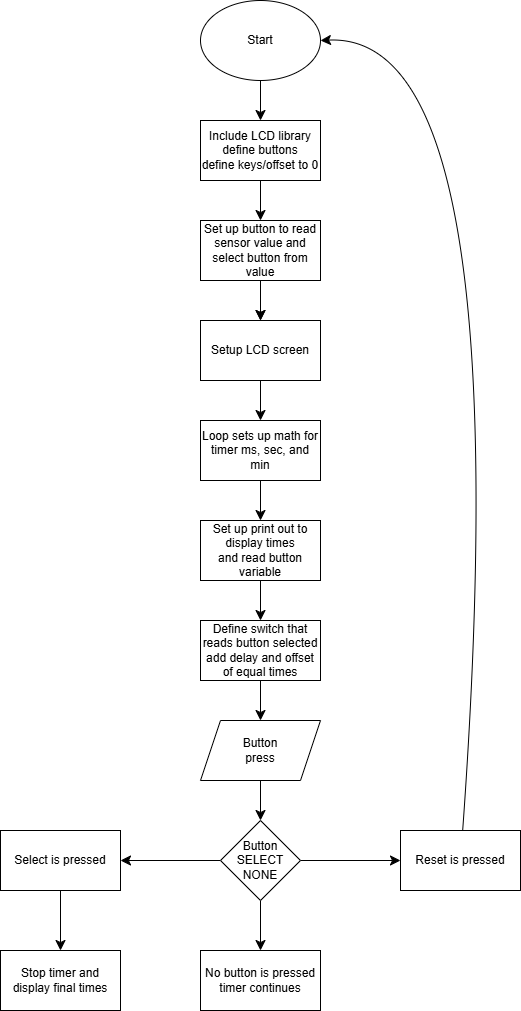

The diagram above was exported from draw.io. Its source (the exported page's mxGraphModel, read from the mxfile embedded in the PNG):
<mxGraphModel dx="705" dy="811" grid="1" gridSize="10" guides="1" tooltips="1" connect="1" arrows="1" fold="1" page="1" pageScale="1" pageWidth="850" pageHeight="1100" math="0" shadow="0">
  <root>
    <mxCell id="0" />
    <mxCell id="1" parent="0" />
    <mxCell id="bxhEPX2hWfnBwOzKkrKB-3" edge="1" parent="1" source="bxhEPX2hWfnBwOzKkrKB-1" style="edgeStyle=none;curved=1;rounded=0;orthogonalLoop=1;jettySize=auto;html=1;fontSize=12;startSize=8;endSize=8;" target="bxhEPX2hWfnBwOzKkrKB-2" value="">
      <mxGeometry relative="1" as="geometry" />
    </mxCell>
    <mxCell id="bxhEPX2hWfnBwOzKkrKB-1" parent="1" style="ellipse;whiteSpace=wrap;html=1;" value="Start" vertex="1">
      <mxGeometry height="80" width="120" x="280" as="geometry" />
    </mxCell>
    <mxCell id="bxhEPX2hWfnBwOzKkrKB-5" edge="1" parent="1" source="bxhEPX2hWfnBwOzKkrKB-2" style="edgeStyle=none;curved=1;rounded=0;orthogonalLoop=1;jettySize=auto;html=1;fontSize=12;startSize=8;endSize=8;" target="bxhEPX2hWfnBwOzKkrKB-4" value="">
      <mxGeometry relative="1" as="geometry" />
    </mxCell>
    <mxCell id="bxhEPX2hWfnBwOzKkrKB-2" parent="1" style="whiteSpace=wrap;html=1;" value="Include LCD library&lt;div&gt;define buttons&lt;/div&gt;&lt;div&gt;define keys/offset to 0&lt;/div&gt;" vertex="1">
      <mxGeometry height="60" width="120" x="280" y="120" as="geometry" />
    </mxCell>
    <mxCell id="bxhEPX2hWfnBwOzKkrKB-19" edge="1" parent="1" source="bxhEPX2hWfnBwOzKkrKB-4" style="edgeStyle=none;curved=1;rounded=0;orthogonalLoop=1;jettySize=auto;html=1;fontSize=12;startSize=8;endSize=8;" value="">
      <mxGeometry relative="1" as="geometry">
        <mxPoint x="340" y="320" as="targetPoint" />
      </mxGeometry>
    </mxCell>
    <mxCell id="bxhEPX2hWfnBwOzKkrKB-4" parent="1" style="whiteSpace=wrap;html=1;" value="Set up button to read sensor value and select button from value" vertex="1">
      <mxGeometry height="60" width="120" x="280" y="220" as="geometry" />
    </mxCell>
    <mxCell id="bxhEPX2hWfnBwOzKkrKB-9" edge="1" parent="1" source="bxhEPX2hWfnBwOzKkrKB-6" style="edgeStyle=none;curved=1;rounded=0;orthogonalLoop=1;jettySize=auto;html=1;fontSize=12;startSize=8;endSize=8;" target="bxhEPX2hWfnBwOzKkrKB-8" value="">
      <mxGeometry relative="1" as="geometry" />
    </mxCell>
    <mxCell id="bxhEPX2hWfnBwOzKkrKB-6" parent="1" style="whiteSpace=wrap;html=1;" value="Setup LCD screen" vertex="1">
      <mxGeometry height="60" width="120" x="280" y="320" as="geometry" />
    </mxCell>
    <mxCell id="bxhEPX2hWfnBwOzKkrKB-11" edge="1" parent="1" source="bxhEPX2hWfnBwOzKkrKB-8" style="edgeStyle=none;curved=1;rounded=0;orthogonalLoop=1;jettySize=auto;html=1;fontSize=12;startSize=8;endSize=8;" target="bxhEPX2hWfnBwOzKkrKB-10" value="">
      <mxGeometry relative="1" as="geometry" />
    </mxCell>
    <mxCell id="bxhEPX2hWfnBwOzKkrKB-8" parent="1" style="whiteSpace=wrap;html=1;" value="Loop sets up math for timer ms, sec, and min" vertex="1">
      <mxGeometry height="60" width="120" x="280" y="420" as="geometry" />
    </mxCell>
    <mxCell id="bxhEPX2hWfnBwOzKkrKB-13" edge="1" parent="1" source="bxhEPX2hWfnBwOzKkrKB-10" style="edgeStyle=none;curved=1;rounded=0;orthogonalLoop=1;jettySize=auto;html=1;fontSize=12;startSize=8;endSize=8;" target="bxhEPX2hWfnBwOzKkrKB-12" value="">
      <mxGeometry relative="1" as="geometry" />
    </mxCell>
    <mxCell id="bxhEPX2hWfnBwOzKkrKB-10" parent="1" style="whiteSpace=wrap;html=1;" value="Set up print out to display times&lt;div&gt;and read button variable&lt;/div&gt;" vertex="1">
      <mxGeometry height="60" width="120" x="280" y="520" as="geometry" />
    </mxCell>
    <mxCell id="bxhEPX2hWfnBwOzKkrKB-15" edge="1" parent="1" source="bxhEPX2hWfnBwOzKkrKB-12" style="edgeStyle=none;curved=1;rounded=0;orthogonalLoop=1;jettySize=auto;html=1;fontSize=12;startSize=8;endSize=8;" value="">
      <mxGeometry relative="1" as="geometry">
        <mxPoint x="340" y="720" as="targetPoint" />
      </mxGeometry>
    </mxCell>
    <mxCell id="bxhEPX2hWfnBwOzKkrKB-12" parent="1" style="whiteSpace=wrap;html=1;" value="Define switch that reads button selected&lt;div&gt;add delay and offset of equal times&lt;/div&gt;" vertex="1">
      <mxGeometry height="60" width="120" x="280" y="620" as="geometry" />
    </mxCell>
    <mxCell id="bxhEPX2hWfnBwOzKkrKB-23" edge="1" parent="1" source="bxhEPX2hWfnBwOzKkrKB-14" style="edgeStyle=none;curved=1;rounded=0;orthogonalLoop=1;jettySize=auto;html=1;fontSize=12;startSize=8;endSize=8;" target="bxhEPX2hWfnBwOzKkrKB-22" value="">
      <mxGeometry relative="1" as="geometry" />
    </mxCell>
    <mxCell id="bxhEPX2hWfnBwOzKkrKB-14" parent="1" style="shape=parallelogram;perimeter=parallelogramPerimeter;whiteSpace=wrap;html=1;fixedSize=1;" value="Button&lt;div&gt;press&lt;/div&gt;" vertex="1">
      <mxGeometry height="60" width="120" x="280" y="720" as="geometry" />
    </mxCell>
    <mxCell id="bxhEPX2hWfnBwOzKkrKB-21" edge="1" parent="1" style="edgeStyle=none;curved=1;rounded=0;orthogonalLoop=1;jettySize=auto;html=1;entryX=0.5;entryY=0;entryDx=0;entryDy=0;fontSize=12;startSize=8;endSize=8;" target="bxhEPX2hWfnBwOzKkrKB-6">
      <mxGeometry relative="1" as="geometry">
        <mxPoint x="340" y="290" as="sourcePoint" />
      </mxGeometry>
    </mxCell>
    <mxCell id="bxhEPX2hWfnBwOzKkrKB-18" edge="1" parent="1" style="edgeStyle=none;curved=1;rounded=0;orthogonalLoop=1;jettySize=auto;html=1;exitX=0;exitY=1;exitDx=0;exitDy=0;fontSize=12;startSize=8;endSize=8;">
      <mxGeometry relative="1" as="geometry">
        <mxPoint x="320" y="380" as="sourcePoint" />
        <mxPoint x="320" y="380" as="targetPoint" />
      </mxGeometry>
    </mxCell>
    <mxCell id="bxhEPX2hWfnBwOzKkrKB-25" edge="1" parent="1" source="bxhEPX2hWfnBwOzKkrKB-22" style="edgeStyle=none;curved=1;rounded=0;orthogonalLoop=1;jettySize=auto;html=1;fontSize=12;startSize=8;endSize=8;" target="bxhEPX2hWfnBwOzKkrKB-24" value="">
      <mxGeometry relative="1" as="geometry" />
    </mxCell>
    <mxCell id="bxhEPX2hWfnBwOzKkrKB-27" edge="1" parent="1" source="bxhEPX2hWfnBwOzKkrKB-22" style="edgeStyle=none;curved=1;rounded=0;orthogonalLoop=1;jettySize=auto;html=1;fontSize=12;startSize=8;endSize=8;" value="">
      <mxGeometry relative="1" as="geometry">
        <mxPoint x="480" y="860" as="targetPoint" />
      </mxGeometry>
    </mxCell>
    <mxCell id="bxhEPX2hWfnBwOzKkrKB-33" edge="1" parent="1" source="bxhEPX2hWfnBwOzKkrKB-22" style="edgeStyle=none;curved=1;rounded=0;orthogonalLoop=1;jettySize=auto;html=1;fontSize=12;startSize=8;endSize=8;" value="">
      <mxGeometry relative="1" as="geometry">
        <mxPoint x="340" y="950" as="targetPoint" />
      </mxGeometry>
    </mxCell>
    <mxCell id="bxhEPX2hWfnBwOzKkrKB-22" parent="1" style="rhombus;whiteSpace=wrap;html=1;" value="Button&lt;div&gt;SELECT&lt;/div&gt;&lt;div&gt;NONE&lt;/div&gt;" vertex="1">
      <mxGeometry height="80" width="80" x="300" y="820" as="geometry" />
    </mxCell>
    <mxCell id="bxhEPX2hWfnBwOzKkrKB-29" edge="1" parent="1" source="bxhEPX2hWfnBwOzKkrKB-24" style="edgeStyle=none;curved=1;rounded=0;orthogonalLoop=1;jettySize=auto;html=1;fontSize=12;startSize=8;endSize=8;" target="bxhEPX2hWfnBwOzKkrKB-28" value="">
      <mxGeometry relative="1" as="geometry" />
    </mxCell>
    <mxCell id="bxhEPX2hWfnBwOzKkrKB-24" parent="1" style="whiteSpace=wrap;html=1;" value="Select is pressed" vertex="1">
      <mxGeometry height="60" width="120" x="80" y="830" as="geometry" />
    </mxCell>
    <mxCell id="bxhEPX2hWfnBwOzKkrKB-28" parent="1" style="whiteSpace=wrap;html=1;" value="Stop timer and display final times" vertex="1">
      <mxGeometry height="60" width="120" x="80" y="950" as="geometry" />
    </mxCell>
    <mxCell id="bxhEPX2hWfnBwOzKkrKB-34" parent="1" style="whiteSpace=wrap;html=1;" value="No button is pressed&lt;div&gt;timer continues&lt;/div&gt;" vertex="1">
      <mxGeometry height="60" width="120" x="280" y="950" as="geometry" />
    </mxCell>
    <mxCell id="bxhEPX2hWfnBwOzKkrKB-36" edge="1" parent="1" source="bxhEPX2hWfnBwOzKkrKB-35" style="edgeStyle=none;curved=1;rounded=0;orthogonalLoop=1;jettySize=auto;html=1;entryX=1;entryY=0.5;entryDx=0;entryDy=0;fontSize=12;startSize=8;endSize=8;" target="bxhEPX2hWfnBwOzKkrKB-1">
      <mxGeometry relative="1" as="geometry">
        <Array as="points">
          <mxPoint x="600" y="30" />
        </Array>
      </mxGeometry>
    </mxCell>
    <mxCell id="bxhEPX2hWfnBwOzKkrKB-35" parent="1" style="whiteSpace=wrap;html=1;" value="Reset is pressed" vertex="1">
      <mxGeometry height="60" width="120" x="480" y="830" as="geometry" />
    </mxCell>
  </root>
</mxGraphModel>